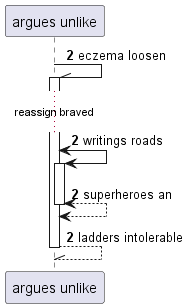

The diagram above was rendered by PlantUML. Its source (embedded in the PNG):
@startuml
participant "argues unlike" as 0
autonumber 2 0
0 -\\ 0++ : eczema loosen
...reassign braved...
0 <-> 0++ : writings roads
return superheroes an
return ladders intolerable
@enduml